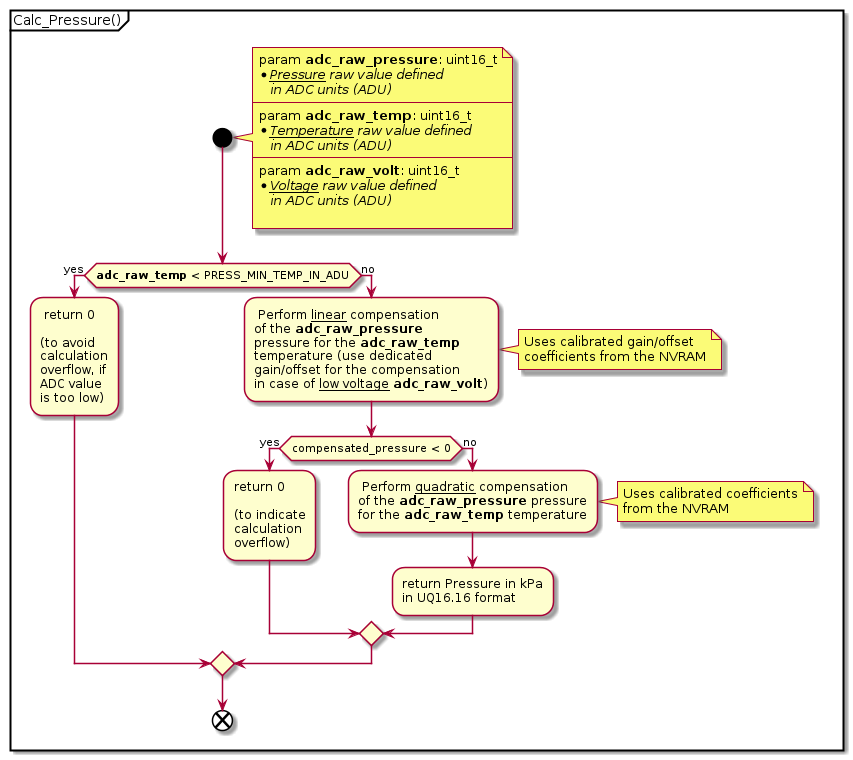

The diagram above was rendered by PlantUML. Its source (embedded in the PNG):
@startuml

    partition "Calc_Pressure()" {

        start
        note right
        param **adc_raw_pressure**: uint16_t
        *//__Pressure__ raw value defined//
          // in ADC units (ADU)//
        ----
        param **adc_raw_temp**: uint16_t
        *//__Temperature__ raw value defined//
          // in ADC units (ADU)//
        ----
        param **adc_raw_volt**: uint16_t
        *//__Voltage__ raw value defined//
          // in ADC units (ADU)//

        end note

        if (**adc_raw_temp** < PRESS_MIN_TEMP_IN_ADU) then (yes)
            : return 0

            (to avoid
            calculation
            overflow, if
            ADC value
            is too low);
        else (no)
            : Perform __linear__ compensation
            of the **adc_raw_pressure**
            pressure for the **adc_raw_temp**
            temperature (use dedicated
            gain/offset for the compensation
            in case of __low voltage__ **adc_raw_volt**);

            note right
            Uses calibrated gain/offset
            coefficients from the NVRAM
            end note

            if (compensated_pressure < 0) then (yes)
                :return 0

                (to indicate
                calculation
                overflow);
            else (no)
                : Perform __quadratic__ compensation
                of the **adc_raw_pressure** pressure
                for the **adc_raw_temp** temperature;

                note right
                Uses calibrated coefficients
                from the NVRAM
                end note

                :return Pressure in kPa
                in UQ16.16 format;
            endif
        endif

        end
    }

@enduml